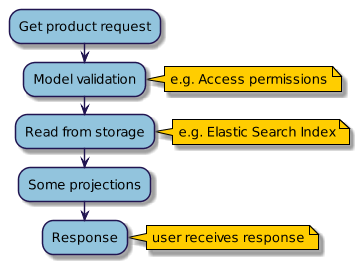

The diagram above was rendered by PlantUML. Its source (embedded in the PNG):
@startuml


skinparam backgroundcolor transparent

skinparam defaultFontColor Black
skinparam defaultFontName Fira Mono
skinparam defaultFontSize 14
skinParam defaultFontStyle plain

skinparam dpi 90

skinparam linetype ortho






skinparam activity {
  BackgroundColor #92C4DD
  BorderColor #211551
  DiamondBackgroundColor #92C4DD
  DiamondBorderColor #211551
}

skinparam actor {
  BackgroundColor #ffffff
  BorderColor #211551
}

skinparam agent {
  BackgroundColor #92C4DD
  BorderColor #211551
}

skinparam arrow {
  Color #211551
  FontColor Black
}

skinparam artifact {
  BackgroundColor #92C4DD
  BorderColor #211551
}

skinparam biddable {
  BackgroundColor #92C4DD
  BorderColor #211551
}

skinparam boundary {
  BackgroundColor #92C4DD
  BorderColor #211551
}

skinparam card {
  BackgroundColor #92C4DD
  BorderColor #211551
}

skinparam class {
  BackgroundColor #92C4DD
  BorderColor #211551
  FontStyle bold
  HeaderBackgroundColor #92C4DD
}

skinparam cloud {
  BackgroundColor #ffffff
  BorderColor #211551
}

skinparam collections {
  BackgroundColor #ffffff
  BorderColor #211551
}

skinparam component {
  BackgroundColor #92C4DD
  BorderColor #211551
  Style uml2  
}

skinparam control {
  BackgroundColor #92C4DD
  BorderColor #211551
}

skinparam database {
  BackgroundColor #92C4DD
  BorderColor #211551
}

skinparam designed {
  BackgroundColor #92C4DD
  BorderColor #211551
}

skinparam domain {
  BackgroundColor #92C4DD
  BorderColor #211551
}

skinparam entity {
  BackgroundColor #92C4DD
  BorderColor #211551
}

skinparam file {
  BackgroundColor #92C4DD
  BorderColor #211551
}

skinparam folder {
  BackgroundColor #ffffff
  BorderColor #211551
}

skinparam frame {
  BackgroundColor #ffffff
  BorderColor #211551
}

skinparam interface {
  BackgroundColor #92C4DD
  BorderColor #211551
}

skinparam object {
  BackgroundColor #92C4DD
  BorderColor #211551
  FontStyle bold
}

skinparam node {
  BackgroundColor #ffffff
  BorderColor #211551
}

skinparam note {
  BackgroundColor #FFCD00
  BorderColor #000000
  FontName Flama Semicondensed
}

skinparam package {
  BackgroundColor #ffffff
  BorderColor #211551
}

skinparam participant {
  BackgroundColor #92C4DD
  BorderColor #211551
}

skinparam queue {
  BackgroundColor #92C4DD
  BorderColor #211551
}

skinparam rectangle {
  BackgroundColor #ffffff
  BorderColor #211551
}

skinparam sequence {
  DividerBackgroundColor #ffffff
  DividerBorderColor #211551
  DividerFontStyle bold
  GroupBackgroundColor #92C4DD
  GroupBodyBackgroundColor #ffffff
  GroupFontStyle bold
  GroupHeaderFontStyle bold
  LifeLineBackgroundColor #ffffff
  LifeLineBorderColor #211551
  ReferenceBackgroundColor #ffffff
  ReferenceHeaderBackgroundColor #92C4DD
}

skinparam stack {
  BackgroundColor #92C4DD
  BorderColor #211551
}

skinparam state {
  BackgroundColor #92C4DD
  BorderColor #211551
  StartColor #211551
  EndColor #211551
}

skinparam storage {
  BackgroundColor #92C4DD
  BorderColor #211551
}

skinparam title {
  FontName Flama Semicondensed
  FontSize 16
}

skinparam usecase {
  BackgroundColor #92C4DD
  BorderColor #211551
}





:Get product request;
:Model validation;
note right
    e.g. Access permissions
end note
:Read from storage;
note right
    e.g. Elastic Search Index
end note
:Some projections;
:Response;
note right
  user receives response
end note
@enduml